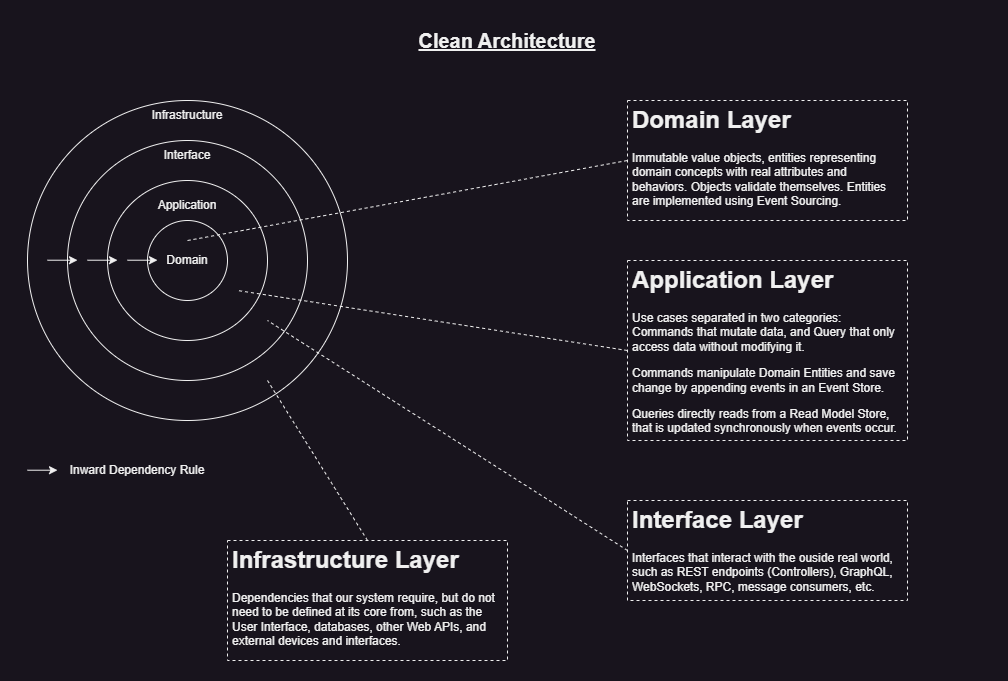

The diagram above was exported from draw.io. Its source (the exported page's mxGraphModel, read from the mxfile embedded in the PNG):
<mxGraphModel dx="2572" dy="1470" grid="1" gridSize="10" guides="1" tooltips="1" connect="1" arrows="1" fold="1" page="1" pageScale="1" pageWidth="1100" pageHeight="850" math="0" shadow="0">
  <root>
    <mxCell id="0" />
    <mxCell id="1" parent="0" />
    <mxCell id="Jo8K_aWcBFUaihNxUHeg-21" value="" style="group;movable=0;resizable=0;rotatable=0;deletable=0;editable=0;locked=1;connectable=0;" parent="1" vertex="1" connectable="0">
      <mxGeometry x="80" y="120" width="320" height="320" as="geometry" />
    </mxCell>
    <mxCell id="Jo8K_aWcBFUaihNxUHeg-22" value="" style="group;movable=0;resizable=0;rotatable=0;deletable=0;editable=0;locked=1;connectable=0;" parent="Jo8K_aWcBFUaihNxUHeg-21" vertex="1" connectable="0">
      <mxGeometry width="320" height="320" as="geometry" />
    </mxCell>
    <mxCell id="Jo8K_aWcBFUaihNxUHeg-4" value="" style="ellipse;whiteSpace=wrap;html=1;aspect=fixed;container=0;movable=0;resizable=0;rotatable=0;deletable=0;editable=0;locked=1;connectable=0;" parent="Jo8K_aWcBFUaihNxUHeg-22" vertex="1">
      <mxGeometry width="320" height="320" as="geometry" />
    </mxCell>
    <mxCell id="Jo8K_aWcBFUaihNxUHeg-20" value="Infrastructure" style="text;html=1;strokeColor=none;fillColor=none;align=center;verticalAlign=middle;whiteSpace=wrap;rounded=0;movable=0;resizable=0;rotatable=0;deletable=0;editable=0;locked=1;connectable=0;" parent="Jo8K_aWcBFUaihNxUHeg-22" vertex="1">
      <mxGeometry x="80" width="160" height="30" as="geometry" />
    </mxCell>
    <mxCell id="Jo8K_aWcBFUaihNxUHeg-19" value="" style="group;movable=0;resizable=0;rotatable=0;deletable=0;editable=0;locked=1;connectable=0;" parent="Jo8K_aWcBFUaihNxUHeg-22" vertex="1" connectable="0">
      <mxGeometry x="40" y="40" width="240" height="240" as="geometry" />
    </mxCell>
    <mxCell id="Jo8K_aWcBFUaihNxUHeg-3" value="" style="ellipse;whiteSpace=wrap;html=1;aspect=fixed;container=0;movable=0;resizable=0;rotatable=0;deletable=0;editable=0;locked=1;connectable=0;" parent="Jo8K_aWcBFUaihNxUHeg-19" vertex="1">
      <mxGeometry width="240" height="240" as="geometry" />
    </mxCell>
    <mxCell id="Jo8K_aWcBFUaihNxUHeg-18" value="Interface" style="text;html=1;strokeColor=none;fillColor=none;align=center;verticalAlign=middle;whiteSpace=wrap;rounded=0;movable=0;resizable=0;rotatable=0;deletable=0;editable=0;locked=1;connectable=0;" parent="Jo8K_aWcBFUaihNxUHeg-19" vertex="1">
      <mxGeometry x="60" width="120" height="30" as="geometry" />
    </mxCell>
    <mxCell id="Jo8K_aWcBFUaihNxUHeg-17" value="" style="group;movable=0;resizable=0;rotatable=0;deletable=0;editable=0;locked=1;connectable=0;" parent="Jo8K_aWcBFUaihNxUHeg-19" vertex="1" connectable="0">
      <mxGeometry x="40" y="40" width="160" height="160" as="geometry" />
    </mxCell>
    <mxCell id="Jo8K_aWcBFUaihNxUHeg-2" value="" style="ellipse;whiteSpace=wrap;html=1;aspect=fixed;container=0;movable=0;resizable=0;rotatable=0;deletable=0;editable=0;locked=1;connectable=0;" parent="Jo8K_aWcBFUaihNxUHeg-17" vertex="1">
      <mxGeometry width="160" height="160" as="geometry" />
    </mxCell>
    <mxCell id="Jo8K_aWcBFUaihNxUHeg-16" value="Application" style="text;html=1;strokeColor=none;fillColor=none;align=center;verticalAlign=middle;whiteSpace=wrap;rounded=0;movable=0;resizable=0;rotatable=0;deletable=0;editable=0;locked=1;connectable=0;" parent="Jo8K_aWcBFUaihNxUHeg-17" vertex="1">
      <mxGeometry x="40" y="10" width="80" height="30" as="geometry" />
    </mxCell>
    <mxCell id="Jo8K_aWcBFUaihNxUHeg-1" value="Domain" style="ellipse;whiteSpace=wrap;html=1;aspect=fixed;container=0;movable=0;resizable=0;rotatable=0;deletable=0;editable=0;locked=1;connectable=0;" parent="Jo8K_aWcBFUaihNxUHeg-17" vertex="1">
      <mxGeometry x="40" y="40" width="80" height="80" as="geometry" />
    </mxCell>
    <mxCell id="Jo8K_aWcBFUaihNxUHeg-5" value="" style="endArrow=classic;html=1;rounded=0;movable=0;resizable=0;rotatable=0;deletable=0;editable=0;locked=1;connectable=0;" parent="Jo8K_aWcBFUaihNxUHeg-17" edge="1">
      <mxGeometry width="50" height="50" relative="1" as="geometry">
        <mxPoint x="20" y="79.70999999999998" as="sourcePoint" />
        <mxPoint x="50" y="79.70999999999998" as="targetPoint" />
      </mxGeometry>
    </mxCell>
    <mxCell id="Jo8K_aWcBFUaihNxUHeg-6" value="" style="endArrow=classic;html=1;rounded=0;movable=0;resizable=0;rotatable=0;deletable=0;editable=0;locked=1;connectable=0;" parent="Jo8K_aWcBFUaihNxUHeg-17" edge="1">
      <mxGeometry width="50" height="50" relative="1" as="geometry">
        <mxPoint x="-20" y="79.70999999999998" as="sourcePoint" />
        <mxPoint x="10" y="79.70999999999998" as="targetPoint" />
      </mxGeometry>
    </mxCell>
    <mxCell id="Jo8K_aWcBFUaihNxUHeg-23" value="" style="endArrow=classic;html=1;rounded=0;movable=0;resizable=0;rotatable=0;deletable=0;editable=0;locked=1;connectable=0;" parent="Jo8K_aWcBFUaihNxUHeg-19" edge="1">
      <mxGeometry width="50" height="50" relative="1" as="geometry">
        <mxPoint x="-20" y="119.70999999999998" as="sourcePoint" />
        <mxPoint x="10" y="119.70999999999998" as="targetPoint" />
      </mxGeometry>
    </mxCell>
    <mxCell id="Jo8K_aWcBFUaihNxUHeg-8" value="&lt;h1&gt;Domain Layer&lt;/h1&gt;&lt;p&gt;Immutable value objects, entities representing domain concepts with real attributes and behaviors. Objects validate themselves. Entities are implemented using Event Sourcing.&lt;/p&gt;" style="text;html=1;strokeColor=default;fillColor=none;spacing=5;spacingTop=-20;whiteSpace=wrap;overflow=hidden;rounded=0;dashed=1;movable=0;resizable=0;rotatable=0;deletable=0;editable=0;locked=1;connectable=0;" parent="1" vertex="1">
      <mxGeometry x="680" y="120" width="280" height="120" as="geometry" />
    </mxCell>
    <mxCell id="Jo8K_aWcBFUaihNxUHeg-9" value="&lt;h1&gt;Application Layer&lt;/h1&gt;&lt;p&gt;Use cases separated in two categories: Commands that mutate data, and Query that only access data without modifying it.&lt;/p&gt;&lt;p&gt;Commands manipulate Domain Entities and save change by appending events in an Event Store.&lt;/p&gt;&lt;p&gt;Queries directly reads from a Read Model Store, that is updated synchronously when events occur.&lt;/p&gt;" style="text;html=1;strokeColor=default;fillColor=none;spacing=5;spacingTop=-20;whiteSpace=wrap;overflow=hidden;rounded=0;dashed=1;movable=0;resizable=0;rotatable=0;deletable=0;editable=0;locked=1;connectable=0;" parent="1" vertex="1">
      <mxGeometry x="680" y="280" width="280" height="180" as="geometry" />
    </mxCell>
    <mxCell id="Jo8K_aWcBFUaihNxUHeg-12" value="Clean Architecture" style="text;html=1;strokeColor=none;fillColor=none;align=center;verticalAlign=middle;whiteSpace=wrap;rounded=0;fontSize=20;fontStyle=5;movable=0;resizable=0;rotatable=0;deletable=0;editable=0;locked=1;connectable=0;" parent="1" vertex="1">
      <mxGeometry x="80" y="40" width="960" height="40" as="geometry" />
    </mxCell>
    <mxCell id="Jo8K_aWcBFUaihNxUHeg-14" value="" style="endArrow=none;dashed=1;html=1;rounded=0;exitX=0;exitY=0.5;exitDx=0;exitDy=0;movable=0;resizable=0;rotatable=0;deletable=0;editable=0;locked=1;connectable=0;" parent="1" source="Jo8K_aWcBFUaihNxUHeg-9" edge="1">
      <mxGeometry width="50" height="50" relative="1" as="geometry">
        <mxPoint x="470" y="510" as="sourcePoint" />
        <mxPoint x="290" y="310" as="targetPoint" />
      </mxGeometry>
    </mxCell>
    <mxCell id="Jo8K_aWcBFUaihNxUHeg-13" value="" style="endArrow=none;dashed=1;html=1;rounded=0;entryX=0;entryY=0.5;entryDx=0;entryDy=0;movable=0;resizable=0;rotatable=0;deletable=0;editable=0;locked=1;connectable=0;" parent="1" target="Jo8K_aWcBFUaihNxUHeg-8" edge="1">
      <mxGeometry width="50" height="50" relative="1" as="geometry">
        <mxPoint x="240" y="260" as="sourcePoint" />
        <mxPoint x="580" y="380" as="targetPoint" />
      </mxGeometry>
    </mxCell>
    <mxCell id="Jo8K_aWcBFUaihNxUHeg-25" value="" style="group;movable=0;resizable=0;rotatable=0;deletable=0;editable=0;locked=1;connectable=0;" parent="1" vertex="1" connectable="0">
      <mxGeometry x="80" y="480" width="190" height="20" as="geometry" />
    </mxCell>
    <mxCell id="Jo8K_aWcBFUaihNxUHeg-7" value="" style="endArrow=classic;html=1;rounded=0;movable=0;resizable=0;rotatable=0;deletable=0;editable=0;locked=1;connectable=0;" parent="Jo8K_aWcBFUaihNxUHeg-25" edge="1">
      <mxGeometry width="50" height="50" relative="1" as="geometry">
        <mxPoint y="9.710000000000036" as="sourcePoint" />
        <mxPoint x="30" y="9.710000000000036" as="targetPoint" />
      </mxGeometry>
    </mxCell>
    <mxCell id="Jo8K_aWcBFUaihNxUHeg-24" value="Inward Dependency Rule" style="text;html=1;strokeColor=none;fillColor=none;align=center;verticalAlign=middle;whiteSpace=wrap;rounded=0;movable=0;resizable=0;rotatable=0;deletable=0;editable=0;locked=1;connectable=0;" parent="Jo8K_aWcBFUaihNxUHeg-25" vertex="1">
      <mxGeometry x="30" width="160" height="20" as="geometry" />
    </mxCell>
    <mxCell id="Jo8K_aWcBFUaihNxUHeg-26" value="&lt;h1&gt;Interface Layer&lt;/h1&gt;&lt;p&gt;Interfaces that interact with the ouside real world, such as REST endpoints (Controllers), GraphQL, WebSockets, RPC, message consumers, etc.&lt;/p&gt;" style="text;html=1;strokeColor=default;fillColor=none;spacing=5;spacingTop=-20;whiteSpace=wrap;overflow=hidden;rounded=0;dashed=1;movable=0;resizable=0;rotatable=0;deletable=0;editable=0;locked=1;connectable=0;" parent="1" vertex="1">
      <mxGeometry x="680" y="520" width="280" height="100" as="geometry" />
    </mxCell>
    <mxCell id="Jo8K_aWcBFUaihNxUHeg-27" value="" style="endArrow=none;dashed=1;html=1;rounded=0;exitX=0;exitY=0.5;exitDx=0;exitDy=0;movable=0;resizable=0;rotatable=0;deletable=0;editable=0;locked=1;connectable=0;" parent="1" source="Jo8K_aWcBFUaihNxUHeg-26" edge="1">
      <mxGeometry width="50" height="50" relative="1" as="geometry">
        <mxPoint x="690" y="380" as="sourcePoint" />
        <mxPoint x="320" y="340" as="targetPoint" />
      </mxGeometry>
    </mxCell>
    <mxCell id="Jo8K_aWcBFUaihNxUHeg-28" value="&lt;h1&gt;Infrastructure Layer&lt;/h1&gt;&lt;p&gt;Dependencies that our system require, but do not need to be defined at its core from, such as the User Interface, databases, other Web APIs, and external devices and interfaces.&lt;/p&gt;" style="text;html=1;strokeColor=default;fillColor=none;spacing=5;spacingTop=-20;whiteSpace=wrap;overflow=hidden;rounded=0;dashed=1;movable=0;resizable=0;rotatable=0;deletable=0;editable=0;locked=1;connectable=0;" parent="1" vertex="1">
      <mxGeometry x="280" y="560" width="280" height="120" as="geometry" />
    </mxCell>
    <mxCell id="Jo8K_aWcBFUaihNxUHeg-29" value="" style="endArrow=none;dashed=1;html=1;rounded=0;exitX=0.5;exitY=0;exitDx=0;exitDy=0;movable=0;resizable=0;rotatable=0;deletable=0;editable=0;locked=1;connectable=0;" parent="1" source="Jo8K_aWcBFUaihNxUHeg-28" edge="1">
      <mxGeometry width="50" height="50" relative="1" as="geometry">
        <mxPoint x="370" y="590" as="sourcePoint" />
        <mxPoint x="320" y="400" as="targetPoint" />
      </mxGeometry>
    </mxCell>
  </root>
</mxGraphModel>